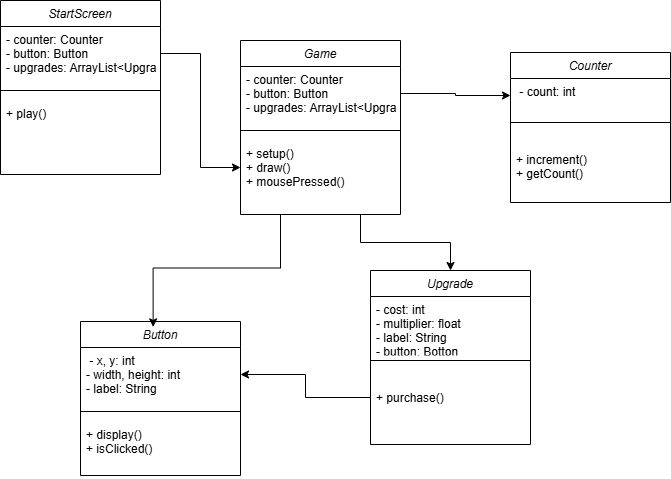

The diagram above was exported from draw.io. Its source (the exported page's mxGraphModel, read from the mxfile embedded in the PNG):
<mxGraphModel dx="1018" dy="695" grid="1" gridSize="10" guides="1" tooltips="1" connect="1" arrows="1" fold="1" page="1" pageScale="1" pageWidth="827" pageHeight="1169" math="0" shadow="0">
  <root>
    <mxCell id="WIyWlLk6GJQsqaUBKTNV-0" />
    <mxCell id="WIyWlLk6GJQsqaUBKTNV-1" parent="WIyWlLk6GJQsqaUBKTNV-0" />
    <mxCell id="1ojvOnOQwQCoce_6Dx5a-27" style="edgeStyle=orthogonalEdgeStyle;rounded=0;orthogonalLoop=1;jettySize=auto;html=1;exitX=0.75;exitY=1;exitDx=0;exitDy=0;entryX=0.5;entryY=0;entryDx=0;entryDy=0;" edge="1" parent="WIyWlLk6GJQsqaUBKTNV-1" source="zkfFHV4jXpPFQw0GAbJ--0" target="1ojvOnOQwQCoce_6Dx5a-17">
      <mxGeometry relative="1" as="geometry" />
    </mxCell>
    <mxCell id="zkfFHV4jXpPFQw0GAbJ--0" value="Game" style="swimlane;fontStyle=2;align=center;verticalAlign=top;childLayout=stackLayout;horizontal=1;startSize=26;horizontalStack=0;resizeParent=1;resizeLast=0;collapsible=1;marginBottom=0;rounded=0;shadow=0;strokeWidth=1;" parent="WIyWlLk6GJQsqaUBKTNV-1" vertex="1">
      <mxGeometry x="270" y="150" width="160" height="174" as="geometry">
        <mxRectangle x="230" y="140" width="160" height="26" as="alternateBounds" />
      </mxGeometry>
    </mxCell>
    <mxCell id="zkfFHV4jXpPFQw0GAbJ--1" value="- counter: Counter&#10;- button: Button&#10;- upgrades: ArrayList&lt;Upgrade&#10;" style="text;align=left;verticalAlign=top;spacingLeft=4;spacingRight=4;overflow=hidden;rotatable=0;points=[[0,0.5],[1,0.5]];portConstraint=eastwest;" parent="zkfFHV4jXpPFQw0GAbJ--0" vertex="1">
      <mxGeometry y="26" width="160" height="54" as="geometry" />
    </mxCell>
    <mxCell id="zkfFHV4jXpPFQw0GAbJ--4" value="" style="line;html=1;strokeWidth=1;align=left;verticalAlign=middle;spacingTop=-1;spacingLeft=3;spacingRight=3;rotatable=0;labelPosition=right;points=[];portConstraint=eastwest;" parent="zkfFHV4jXpPFQw0GAbJ--0" vertex="1">
      <mxGeometry y="80" width="160" height="20" as="geometry" />
    </mxCell>
    <mxCell id="1ojvOnOQwQCoce_6Dx5a-0" value="+ setup()&#10;+ draw()&#10;+ mousePressed()" style="text;align=left;verticalAlign=top;spacingLeft=4;spacingRight=4;overflow=hidden;rotatable=0;points=[[0,0.5],[1,0.5]];portConstraint=eastwest;" vertex="1" parent="zkfFHV4jXpPFQw0GAbJ--0">
      <mxGeometry y="100" width="160" height="54" as="geometry" />
    </mxCell>
    <mxCell id="1ojvOnOQwQCoce_6Dx5a-1" value="Counter" style="swimlane;fontStyle=2;align=center;verticalAlign=top;childLayout=stackLayout;horizontal=1;startSize=26;horizontalStack=0;resizeParent=1;resizeLast=0;collapsible=1;marginBottom=0;rounded=0;shadow=0;strokeWidth=1;" vertex="1" parent="WIyWlLk6GJQsqaUBKTNV-1">
      <mxGeometry x="540" y="162" width="160" height="150" as="geometry">
        <mxRectangle x="230" y="140" width="160" height="26" as="alternateBounds" />
      </mxGeometry>
    </mxCell>
    <mxCell id="1ojvOnOQwQCoce_6Dx5a-2" value=" - count: int" style="text;align=left;verticalAlign=top;spacingLeft=4;spacingRight=4;overflow=hidden;rotatable=0;points=[[0,0.5],[1,0.5]];portConstraint=eastwest;" vertex="1" parent="1ojvOnOQwQCoce_6Dx5a-1">
      <mxGeometry y="26" width="160" height="34" as="geometry" />
    </mxCell>
    <mxCell id="1ojvOnOQwQCoce_6Dx5a-3" value="" style="line;html=1;strokeWidth=1;align=left;verticalAlign=middle;spacingTop=-1;spacingLeft=3;spacingRight=3;rotatable=0;labelPosition=right;points=[];portConstraint=eastwest;" vertex="1" parent="1ojvOnOQwQCoce_6Dx5a-1">
      <mxGeometry y="60" width="160" height="20" as="geometry" />
    </mxCell>
    <mxCell id="1ojvOnOQwQCoce_6Dx5a-4" value="&#10;+ increment()&#10;+ getCount() " style="text;align=left;verticalAlign=top;spacingLeft=4;spacingRight=4;overflow=hidden;rotatable=0;points=[[0,0.5],[1,0.5]];portConstraint=eastwest;" vertex="1" parent="1ojvOnOQwQCoce_6Dx5a-1">
      <mxGeometry y="80" width="160" height="70" as="geometry" />
    </mxCell>
    <mxCell id="1ojvOnOQwQCoce_6Dx5a-13" value="Button&#10;" style="swimlane;fontStyle=2;align=center;verticalAlign=top;childLayout=stackLayout;horizontal=1;startSize=26;horizontalStack=0;resizeParent=1;resizeLast=0;collapsible=1;marginBottom=0;rounded=0;shadow=0;strokeWidth=1;" vertex="1" parent="WIyWlLk6GJQsqaUBKTNV-1">
      <mxGeometry x="110" y="431" width="160" height="154" as="geometry">
        <mxRectangle x="230" y="140" width="160" height="26" as="alternateBounds" />
      </mxGeometry>
    </mxCell>
    <mxCell id="1ojvOnOQwQCoce_6Dx5a-14" value=" - x, y: int&#10;- width, height: int&#10;- label: String&#10;" style="text;align=left;verticalAlign=top;spacingLeft=4;spacingRight=4;overflow=hidden;rotatable=0;points=[[0,0.5],[1,0.5]];portConstraint=eastwest;" vertex="1" parent="1ojvOnOQwQCoce_6Dx5a-13">
      <mxGeometry y="26" width="160" height="54" as="geometry" />
    </mxCell>
    <mxCell id="1ojvOnOQwQCoce_6Dx5a-15" value="" style="line;html=1;strokeWidth=1;align=left;verticalAlign=middle;spacingTop=-1;spacingLeft=3;spacingRight=3;rotatable=0;labelPosition=right;points=[];portConstraint=eastwest;" vertex="1" parent="1ojvOnOQwQCoce_6Dx5a-13">
      <mxGeometry y="80" width="160" height="20" as="geometry" />
    </mxCell>
    <mxCell id="1ojvOnOQwQCoce_6Dx5a-16" value="+ display()&#10;+ isClicked()" style="text;align=left;verticalAlign=top;spacingLeft=4;spacingRight=4;overflow=hidden;rotatable=0;points=[[0,0.5],[1,0.5]];portConstraint=eastwest;" vertex="1" parent="1ojvOnOQwQCoce_6Dx5a-13">
      <mxGeometry y="100" width="160" height="54" as="geometry" />
    </mxCell>
    <mxCell id="1ojvOnOQwQCoce_6Dx5a-17" value="Upgrade" style="swimlane;fontStyle=2;align=center;verticalAlign=top;childLayout=stackLayout;horizontal=1;startSize=26;horizontalStack=0;resizeParent=1;resizeLast=0;collapsible=1;marginBottom=0;rounded=0;shadow=0;strokeWidth=1;" vertex="1" parent="WIyWlLk6GJQsqaUBKTNV-1">
      <mxGeometry x="400" y="380" width="160" height="174" as="geometry">
        <mxRectangle x="230" y="140" width="160" height="26" as="alternateBounds" />
      </mxGeometry>
    </mxCell>
    <mxCell id="1ojvOnOQwQCoce_6Dx5a-18" value="- cost: int&#10;- multiplier: float&#10;- label: String&#10;- button: Botton" style="text;align=left;verticalAlign=top;spacingLeft=4;spacingRight=4;overflow=hidden;rotatable=0;points=[[0,0.5],[1,0.5]];portConstraint=eastwest;" vertex="1" parent="1ojvOnOQwQCoce_6Dx5a-17">
      <mxGeometry y="26" width="160" height="54" as="geometry" />
    </mxCell>
    <mxCell id="1ojvOnOQwQCoce_6Dx5a-19" value="" style="line;html=1;strokeWidth=1;align=left;verticalAlign=middle;spacingTop=-1;spacingLeft=3;spacingRight=3;rotatable=0;labelPosition=right;points=[];portConstraint=eastwest;" vertex="1" parent="1ojvOnOQwQCoce_6Dx5a-17">
      <mxGeometry y="80" width="160" height="20" as="geometry" />
    </mxCell>
    <mxCell id="1ojvOnOQwQCoce_6Dx5a-20" value="&#10;+ purchase()&#10;" style="text;align=left;verticalAlign=top;spacingLeft=4;spacingRight=4;overflow=hidden;rotatable=0;points=[[0,0.5],[1,0.5]];portConstraint=eastwest;" vertex="1" parent="1ojvOnOQwQCoce_6Dx5a-17">
      <mxGeometry y="100" width="160" height="54" as="geometry" />
    </mxCell>
    <mxCell id="1ojvOnOQwQCoce_6Dx5a-21" value="StartScreen" style="swimlane;fontStyle=2;align=center;verticalAlign=top;childLayout=stackLayout;horizontal=1;startSize=26;horizontalStack=0;resizeParent=1;resizeLast=0;collapsible=1;marginBottom=0;rounded=0;shadow=0;strokeWidth=1;" vertex="1" parent="WIyWlLk6GJQsqaUBKTNV-1">
      <mxGeometry x="30" y="110" width="160" height="174" as="geometry">
        <mxRectangle x="230" y="140" width="160" height="26" as="alternateBounds" />
      </mxGeometry>
    </mxCell>
    <mxCell id="1ojvOnOQwQCoce_6Dx5a-22" value="- counter: Counter&#10;- button: Button&#10;- upgrades: ArrayList&lt;Upgrade&#10;" style="text;align=left;verticalAlign=top;spacingLeft=4;spacingRight=4;overflow=hidden;rotatable=0;points=[[0,0.5],[1,0.5]];portConstraint=eastwest;" vertex="1" parent="1ojvOnOQwQCoce_6Dx5a-21">
      <mxGeometry y="26" width="160" height="54" as="geometry" />
    </mxCell>
    <mxCell id="1ojvOnOQwQCoce_6Dx5a-23" value="" style="line;html=1;strokeWidth=1;align=left;verticalAlign=middle;spacingTop=-1;spacingLeft=3;spacingRight=3;rotatable=0;labelPosition=right;points=[];portConstraint=eastwest;" vertex="1" parent="1ojvOnOQwQCoce_6Dx5a-21">
      <mxGeometry y="80" width="160" height="20" as="geometry" />
    </mxCell>
    <mxCell id="1ojvOnOQwQCoce_6Dx5a-24" value="+ play()" style="text;align=left;verticalAlign=top;spacingLeft=4;spacingRight=4;overflow=hidden;rotatable=0;points=[[0,0.5],[1,0.5]];portConstraint=eastwest;" vertex="1" parent="1ojvOnOQwQCoce_6Dx5a-21">
      <mxGeometry y="100" width="160" height="54" as="geometry" />
    </mxCell>
    <mxCell id="1ojvOnOQwQCoce_6Dx5a-25" style="edgeStyle=orthogonalEdgeStyle;rounded=0;orthogonalLoop=1;jettySize=auto;html=1;exitX=1;exitY=0.5;exitDx=0;exitDy=0;entryX=0;entryY=0.5;entryDx=0;entryDy=0;" edge="1" parent="WIyWlLk6GJQsqaUBKTNV-1" source="1ojvOnOQwQCoce_6Dx5a-22" target="1ojvOnOQwQCoce_6Dx5a-0">
      <mxGeometry relative="1" as="geometry" />
    </mxCell>
    <mxCell id="1ojvOnOQwQCoce_6Dx5a-26" style="edgeStyle=orthogonalEdgeStyle;rounded=0;orthogonalLoop=1;jettySize=auto;html=1;exitX=0.25;exitY=1;exitDx=0;exitDy=0;entryX=0.454;entryY=0.035;entryDx=0;entryDy=0;entryPerimeter=0;" edge="1" parent="WIyWlLk6GJQsqaUBKTNV-1" source="zkfFHV4jXpPFQw0GAbJ--0" target="1ojvOnOQwQCoce_6Dx5a-13">
      <mxGeometry relative="1" as="geometry" />
    </mxCell>
    <mxCell id="1ojvOnOQwQCoce_6Dx5a-28" style="edgeStyle=orthogonalEdgeStyle;rounded=0;orthogonalLoop=1;jettySize=auto;html=1;exitX=0;exitY=0.5;exitDx=0;exitDy=0;entryX=1;entryY=0.5;entryDx=0;entryDy=0;" edge="1" parent="WIyWlLk6GJQsqaUBKTNV-1" source="1ojvOnOQwQCoce_6Dx5a-20" target="1ojvOnOQwQCoce_6Dx5a-14">
      <mxGeometry relative="1" as="geometry" />
    </mxCell>
    <mxCell id="1ojvOnOQwQCoce_6Dx5a-30" style="edgeStyle=orthogonalEdgeStyle;rounded=0;orthogonalLoop=1;jettySize=auto;html=1;exitX=1;exitY=0.5;exitDx=0;exitDy=0;entryX=0;entryY=0.5;entryDx=0;entryDy=0;" edge="1" parent="WIyWlLk6GJQsqaUBKTNV-1" source="zkfFHV4jXpPFQw0GAbJ--1" target="1ojvOnOQwQCoce_6Dx5a-2">
      <mxGeometry relative="1" as="geometry" />
    </mxCell>
  </root>
</mxGraphModel>